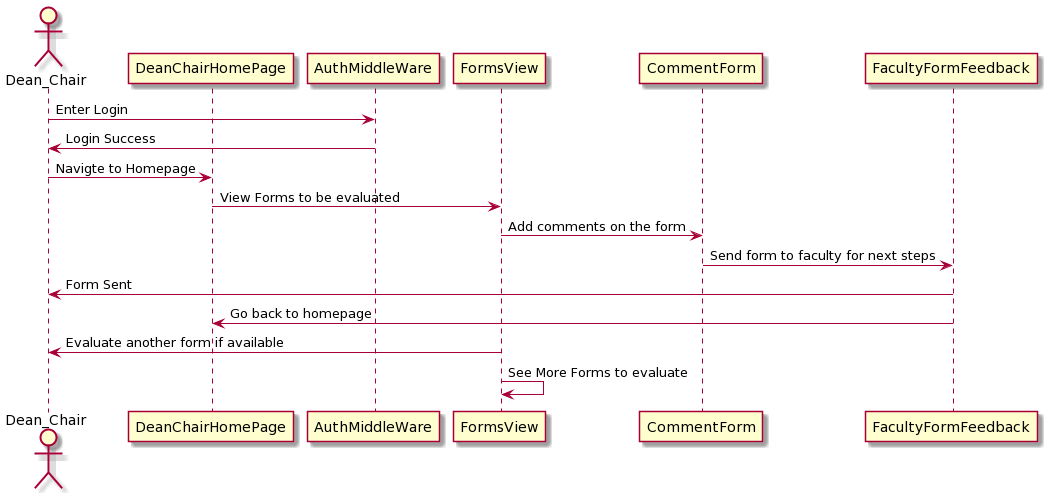

The diagram above was rendered by PlantUML. Its source (embedded in the PNG):
@startuml
actor Dean_Chair
participant DeanChairHomePage
participant AuthMiddleWare
participant FormsView
participant CommentForm
participant FacultyFormFeedback
Dean_Chair -> AuthMiddleWare: Enter Login
AuthMiddleWare -> Dean_Chair: Login Success
Dean_Chair -> DeanChairHomePage: Navigte to Homepage
DeanChairHomePage ->  FormsView: View Forms to be evaluated
FormsView ->CommentForm: Add comments on the form
CommentForm -> FacultyFormFeedback: Send form to faculty for next steps
FacultyFormFeedback -> Dean_Chair: Form Sent
FacultyFormFeedback -> DeanChairHomePage: Go back to homepage
FormsView -> Dean_Chair: Evaluate another form if available
FormsView -> FormsView : See More Forms to evaluate
@enduml